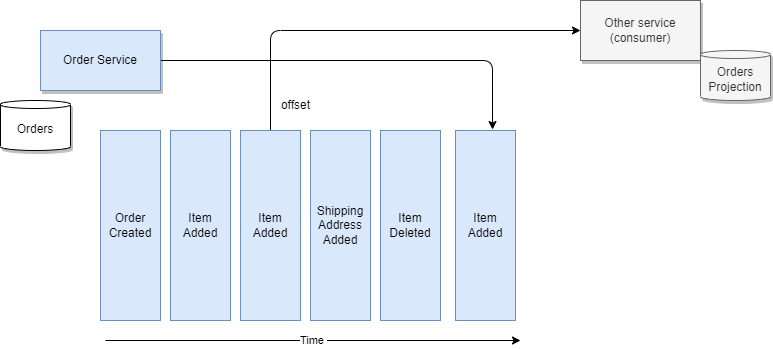

The diagram above was exported from draw.io. Its source (the exported page's mxGraphModel, read from the mxfile embedded in the PNG):
<mxGraphModel dx="1417" dy="432" grid="1" gridSize="10" guides="1" tooltips="1" connect="1" arrows="1" fold="1" page="1" pageScale="1" pageWidth="850" pageHeight="1100" math="0" shadow="0">
  <root>
    <mxCell id="0" />
    <mxCell id="1" parent="0" />
    <mxCell id="9" style="edgeStyle=orthogonalEdgeStyle;html=1;entryX=0.617;entryY=-0.005;entryDx=0;entryDy=0;entryPerimeter=0;" edge="1" parent="1" source="2" target="8">
      <mxGeometry relative="1" as="geometry" />
    </mxCell>
    <mxCell id="2" value="Order Service" style="rounded=0;whiteSpace=wrap;html=1;fillColor=#dae8fc;strokeColor=#6c8ebf;shadow=1;" vertex="1" parent="1">
      <mxGeometry x="20" y="90" width="120" height="60" as="geometry" />
    </mxCell>
    <mxCell id="3" value="Order&lt;br&gt;Created" style="rounded=0;whiteSpace=wrap;html=1;fillColor=#dae8fc;strokeColor=#6c8ebf;" vertex="1" parent="1">
      <mxGeometry x="80" y="190" width="60" height="190" as="geometry" />
    </mxCell>
    <mxCell id="4" value="Item Added" style="rounded=0;whiteSpace=wrap;html=1;fillColor=#dae8fc;strokeColor=#6c8ebf;" vertex="1" parent="1">
      <mxGeometry x="150" y="190" width="60" height="190" as="geometry" />
    </mxCell>
    <mxCell id="13" style="edgeStyle=orthogonalEdgeStyle;html=1;entryX=0;entryY=0.5;entryDx=0;entryDy=0;" edge="1" parent="1" source="5" target="12">
      <mxGeometry relative="1" as="geometry">
        <Array as="points">
          <mxPoint x="250" y="90" />
        </Array>
      </mxGeometry>
    </mxCell>
    <mxCell id="5" value="Item Added" style="rounded=0;whiteSpace=wrap;html=1;fillColor=#dae8fc;strokeColor=#6c8ebf;" vertex="1" parent="1">
      <mxGeometry x="220" y="190" width="60" height="190" as="geometry" />
    </mxCell>
    <mxCell id="6" value="Shipping&lt;br&gt;Address&lt;br&gt;Added" style="rounded=0;whiteSpace=wrap;html=1;fillColor=#dae8fc;strokeColor=#6c8ebf;" vertex="1" parent="1">
      <mxGeometry x="290" y="190" width="60" height="190" as="geometry" />
    </mxCell>
    <mxCell id="7" value="Item Deleted" style="rounded=0;whiteSpace=wrap;html=1;fillColor=#dae8fc;strokeColor=#6c8ebf;" vertex="1" parent="1">
      <mxGeometry x="360" y="190" width="60" height="190" as="geometry" />
    </mxCell>
    <mxCell id="8" value="Item Added" style="rounded=0;whiteSpace=wrap;html=1;fillColor=#dae8fc;strokeColor=#6c8ebf;" vertex="1" parent="1">
      <mxGeometry x="435" y="190" width="60" height="190" as="geometry" />
    </mxCell>
    <mxCell id="10" value="Orders" style="shape=cylinder3;whiteSpace=wrap;html=1;boundedLbl=1;backgroundOutline=1;size=4;shadow=1;" vertex="1" parent="1">
      <mxGeometry x="-20" y="160" width="70" height="50" as="geometry" />
    </mxCell>
    <mxCell id="11" value="Time&amp;nbsp;" style="endArrow=classic;html=1;" edge="1" parent="1">
      <mxGeometry width="50" height="50" relative="1" as="geometry">
        <mxPoint x="85" y="400" as="sourcePoint" />
        <mxPoint x="500" y="400" as="targetPoint" />
      </mxGeometry>
    </mxCell>
    <mxCell id="12" value="Other service&lt;br&gt;(consumer)" style="rounded=0;whiteSpace=wrap;html=1;shadow=1;fillColor=#f5f5f5;fontColor=#333333;strokeColor=#666666;" vertex="1" parent="1">
      <mxGeometry x="560" y="60" width="120" height="60" as="geometry" />
    </mxCell>
    <mxCell id="14" value="offset" style="text;html=1;align=center;verticalAlign=middle;resizable=0;points=[];autosize=1;strokeColor=none;fillColor=none;" vertex="1" parent="1">
      <mxGeometry x="250" y="150" width="50" height="30" as="geometry" />
    </mxCell>
    <mxCell id="15" value="Orders&lt;br&gt;Projection" style="shape=cylinder3;whiteSpace=wrap;html=1;boundedLbl=1;backgroundOutline=1;size=4;shadow=1;fillColor=#f5f5f5;fontColor=#333333;strokeColor=#666666;" vertex="1" parent="1">
      <mxGeometry x="680" y="110" width="70" height="50" as="geometry" />
    </mxCell>
  </root>
</mxGraphModel>